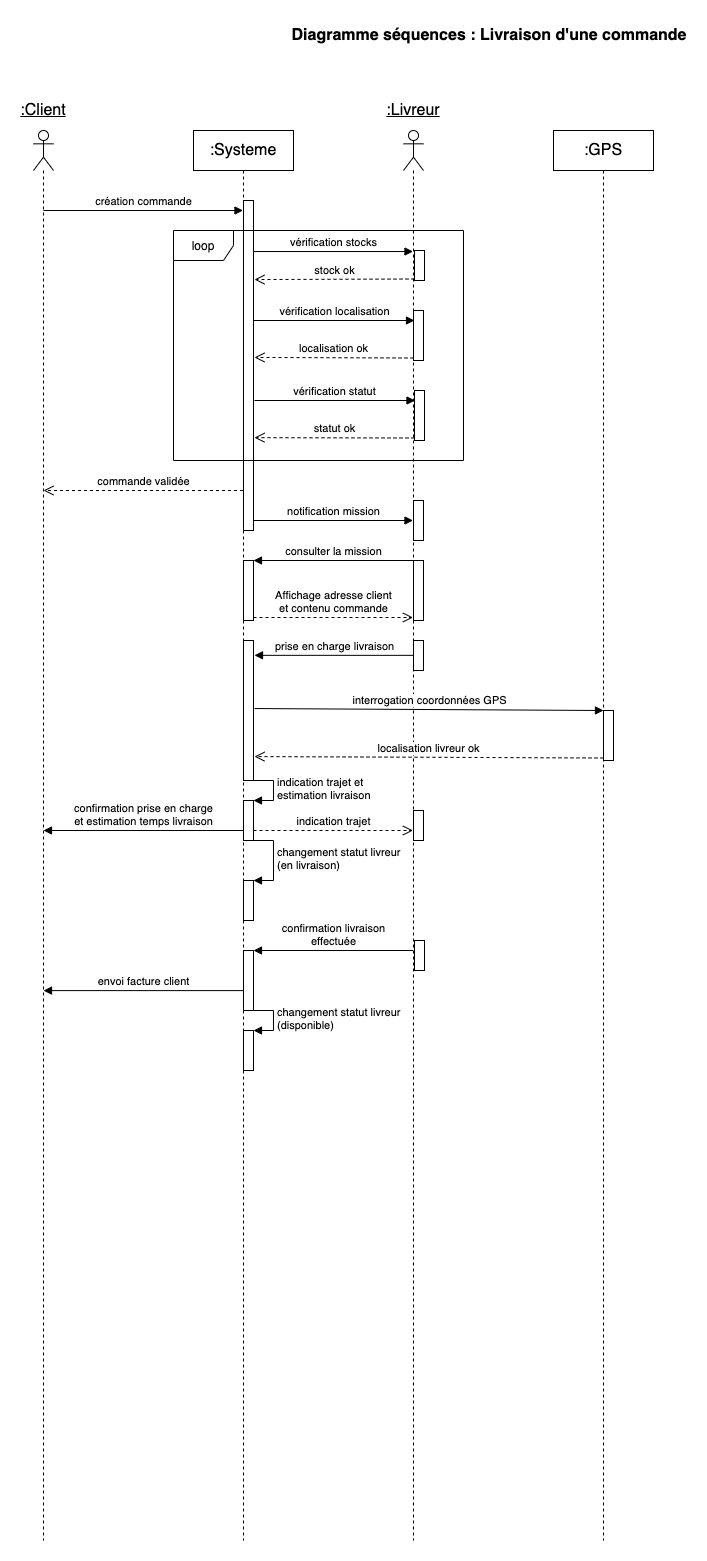

The diagram above was exported from draw.io. Its source (the exported page's mxGraphModel, read from the mxfile embedded in the PNG):
<mxGraphModel dx="3234" dy="658" grid="1" gridSize="10" guides="1" tooltips="1" connect="1" arrows="1" fold="1" page="1" pageScale="1" pageWidth="1169" pageHeight="827" math="0" shadow="0">
  <root>
    <mxCell id="QSEvgOYXUv1Qsc_4I6E5-0" />
    <mxCell id="QSEvgOYXUv1Qsc_4I6E5-1" parent="QSEvgOYXUv1Qsc_4I6E5-0" />
    <mxCell id="QSEvgOYXUv1Qsc_4I6E5-2" value="Diagramme séquences : Livraison d'une commande" style="text;align=center;fontStyle=1;verticalAlign=middle;spacingLeft=3;spacingRight=3;strokeColor=none;rotatable=0;points=[[0,0.5],[1,0.5]];portConstraint=eastwest;fontSize=16;" parent="QSEvgOYXUv1Qsc_4I6E5-1" vertex="1">
      <mxGeometry x="-624" y="50" width="80" height="26" as="geometry" />
    </mxCell>
    <mxCell id="QSEvgOYXUv1Qsc_4I6E5-3" value=":Systeme" style="shape=umlLifeline;perimeter=lifelinePerimeter;whiteSpace=wrap;html=1;container=1;collapsible=0;recursiveResize=0;outlineConnect=0;fontSize=16;" parent="QSEvgOYXUv1Qsc_4I6E5-1" vertex="1">
      <mxGeometry x="-880" y="160" width="100" height="1410" as="geometry" />
    </mxCell>
    <mxCell id="QSEvgOYXUv1Qsc_4I6E5-4" value="" style="shape=umlLifeline;participant=umlActor;perimeter=lifelinePerimeter;whiteSpace=wrap;html=1;container=1;collapsible=0;recursiveResize=0;verticalAlign=top;spacingTop=36;outlineConnect=0;fontSize=16;" parent="QSEvgOYXUv1Qsc_4I6E5-1" vertex="1">
      <mxGeometry x="-670" y="160" width="20" height="1410" as="geometry" />
    </mxCell>
    <mxCell id="2QV_ADQtAiyf48y8gHb5-6" value="" style="html=1;points=[];perimeter=orthogonalPerimeter;" parent="QSEvgOYXUv1Qsc_4I6E5-4" vertex="1">
      <mxGeometry x="10" y="180" width="10" height="50" as="geometry" />
    </mxCell>
    <mxCell id="2QV_ADQtAiyf48y8gHb5-14" value="" style="html=1;points=[];perimeter=orthogonalPerimeter;" parent="QSEvgOYXUv1Qsc_4I6E5-4" vertex="1">
      <mxGeometry x="10" y="370" width="10" height="40" as="geometry" />
    </mxCell>
    <mxCell id="LC7kQcHEV7gAZ8SHMNpF-1" value="" style="html=1;points=[];perimeter=orthogonalPerimeter;" parent="QSEvgOYXUv1Qsc_4I6E5-4" vertex="1">
      <mxGeometry x="10" y="430" width="10" height="60" as="geometry" />
    </mxCell>
    <mxCell id="QSEvgOYXUv1Qsc_4I6E5-5" value="&lt;u&gt;:Livreur&lt;/u&gt;" style="text;html=1;strokeColor=none;fillColor=none;align=center;verticalAlign=middle;whiteSpace=wrap;rounded=0;fontSize=16;" parent="QSEvgOYXUv1Qsc_4I6E5-1" vertex="1">
      <mxGeometry x="-680" y="130" width="40" height="20" as="geometry" />
    </mxCell>
    <mxCell id="r9DV0YMLncWBOaOL2MWT-4" value=":GPS" style="shape=umlLifeline;perimeter=lifelinePerimeter;whiteSpace=wrap;html=1;container=1;collapsible=0;recursiveResize=0;outlineConnect=0;fontSize=16;" parent="QSEvgOYXUv1Qsc_4I6E5-1" vertex="1">
      <mxGeometry x="-520" y="160" width="100" height="1410" as="geometry" />
    </mxCell>
    <mxCell id="2QV_ADQtAiyf48y8gHb5-0" value="création commande" style="html=1;verticalAlign=bottom;endArrow=block;" parent="QSEvgOYXUv1Qsc_4I6E5-1" target="QSEvgOYXUv1Qsc_4I6E5-3" edge="1">
      <mxGeometry width="80" relative="1" as="geometry">
        <mxPoint x="-1030" y="240" as="sourcePoint" />
        <mxPoint x="-950" y="240" as="targetPoint" />
      </mxGeometry>
    </mxCell>
    <mxCell id="2QV_ADQtAiyf48y8gHb5-1" value="" style="html=1;points=[];perimeter=orthogonalPerimeter;" parent="QSEvgOYXUv1Qsc_4I6E5-1" vertex="1">
      <mxGeometry x="-830" y="230" width="10" height="330" as="geometry" />
    </mxCell>
    <mxCell id="2QV_ADQtAiyf48y8gHb5-2" value="" style="html=1;points=[];perimeter=orthogonalPerimeter;" parent="QSEvgOYXUv1Qsc_4I6E5-1" vertex="1">
      <mxGeometry x="-659" y="280" width="10" height="30" as="geometry" />
    </mxCell>
    <mxCell id="2QV_ADQtAiyf48y8gHb5-3" value="vérification stocks" style="html=1;verticalAlign=bottom;endArrow=block;exitX=0.9;exitY=0.094;exitDx=0;exitDy=0;exitPerimeter=0;" parent="QSEvgOYXUv1Qsc_4I6E5-1" target="QSEvgOYXUv1Qsc_4I6E5-4" edge="1">
      <mxGeometry relative="1" as="geometry">
        <mxPoint x="-820" y="281.02" as="sourcePoint" />
      </mxGeometry>
    </mxCell>
    <mxCell id="2QV_ADQtAiyf48y8gHb5-4" value="stock ok" style="html=1;verticalAlign=bottom;endArrow=open;dashed=1;endSize=8;exitX=0;exitY=0.95;entryX=1;entryY=0.179;entryDx=0;entryDy=0;entryPerimeter=0;" parent="QSEvgOYXUv1Qsc_4I6E5-1" source="2QV_ADQtAiyf48y8gHb5-2" edge="1">
      <mxGeometry relative="1" as="geometry">
        <mxPoint x="-819" y="309.06999999999994" as="targetPoint" />
      </mxGeometry>
    </mxCell>
    <mxCell id="2QV_ADQtAiyf48y8gHb5-10" value="vérification statut" style="html=1;verticalAlign=bottom;endArrow=block;exitX=0.9;exitY=0.094;exitDx=0;exitDy=0;exitPerimeter=0;" parent="QSEvgOYXUv1Qsc_4I6E5-1" edge="1">
      <mxGeometry relative="1" as="geometry">
        <mxPoint x="-819" y="430" as="sourcePoint" />
        <mxPoint x="-658.5" y="430" as="targetPoint" />
      </mxGeometry>
    </mxCell>
    <mxCell id="2QV_ADQtAiyf48y8gHb5-11" value="statut ok" style="html=1;verticalAlign=bottom;endArrow=open;dashed=1;endSize=8;exitX=0;exitY=0.95;entryX=1;entryY=0.658;entryDx=0;entryDy=0;entryPerimeter=0;" parent="QSEvgOYXUv1Qsc_4I6E5-1" source="2QV_ADQtAiyf48y8gHb5-9" edge="1">
      <mxGeometry relative="1" as="geometry">
        <mxPoint x="-819" y="467.1400000000001" as="targetPoint" />
      </mxGeometry>
    </mxCell>
    <mxCell id="2QV_ADQtAiyf48y8gHb5-12" value="commande validée" style="html=1;verticalAlign=bottom;endArrow=open;dashed=1;endSize=8;" parent="QSEvgOYXUv1Qsc_4I6E5-1" source="QSEvgOYXUv1Qsc_4I6E5-3" edge="1">
      <mxGeometry relative="1" as="geometry">
        <mxPoint x="-950" y="520" as="sourcePoint" />
        <mxPoint x="-1030" y="520" as="targetPoint" />
      </mxGeometry>
    </mxCell>
    <mxCell id="2QV_ADQtAiyf48y8gHb5-13" value="notification mission" style="html=1;verticalAlign=bottom;endArrow=block;" parent="QSEvgOYXUv1Qsc_4I6E5-1" target="QSEvgOYXUv1Qsc_4I6E5-4" edge="1">
      <mxGeometry width="80" relative="1" as="geometry">
        <mxPoint x="-820" y="550" as="sourcePoint" />
        <mxPoint x="-740" y="550" as="targetPoint" />
      </mxGeometry>
    </mxCell>
    <mxCell id="2QV_ADQtAiyf48y8gHb5-15" value="" style="shape=umlLifeline;participant=umlActor;perimeter=lifelinePerimeter;whiteSpace=wrap;html=1;container=1;collapsible=0;recursiveResize=0;verticalAlign=top;spacingTop=36;outlineConnect=0;" parent="QSEvgOYXUv1Qsc_4I6E5-1" vertex="1">
      <mxGeometry x="-1040" y="160" width="20" height="1410" as="geometry" />
    </mxCell>
    <mxCell id="2QV_ADQtAiyf48y8gHb5-17" value="&lt;u&gt;:Client&lt;/u&gt;" style="text;html=1;strokeColor=none;fillColor=none;align=center;verticalAlign=middle;whiteSpace=wrap;rounded=0;fontSize=16;" parent="QSEvgOYXUv1Qsc_4I6E5-1" vertex="1">
      <mxGeometry x="-1050" y="130" width="40" height="20" as="geometry" />
    </mxCell>
    <mxCell id="2QV_ADQtAiyf48y8gHb5-19" value="" style="html=1;points=[];perimeter=orthogonalPerimeter;" parent="QSEvgOYXUv1Qsc_4I6E5-1" vertex="1">
      <mxGeometry x="-830" y="590" width="10" height="60" as="geometry" />
    </mxCell>
    <mxCell id="2QV_ADQtAiyf48y8gHb5-20" value="consulter la mission" style="html=1;verticalAlign=bottom;endArrow=block;entryX=1;entryY=0;" parent="QSEvgOYXUv1Qsc_4I6E5-1" source="QSEvgOYXUv1Qsc_4I6E5-4" target="2QV_ADQtAiyf48y8gHb5-19" edge="1">
      <mxGeometry relative="1" as="geometry">
        <mxPoint x="-760" y="590" as="sourcePoint" />
      </mxGeometry>
    </mxCell>
    <mxCell id="2QV_ADQtAiyf48y8gHb5-21" value="Affichage adresse client&lt;br&gt;et contenu commande" style="html=1;verticalAlign=bottom;endArrow=open;dashed=1;endSize=8;exitX=1;exitY=0.95;" parent="QSEvgOYXUv1Qsc_4I6E5-1" source="2QV_ADQtAiyf48y8gHb5-19" target="QSEvgOYXUv1Qsc_4I6E5-4" edge="1">
      <mxGeometry relative="1" as="geometry">
        <mxPoint x="-680" y="647" as="targetPoint" />
      </mxGeometry>
    </mxCell>
    <mxCell id="2QV_ADQtAiyf48y8gHb5-23" value="prise en charge livraison" style="html=1;verticalAlign=bottom;endArrow=block;entryX=1.1;entryY=0.106;entryDx=0;entryDy=0;entryPerimeter=0;" parent="QSEvgOYXUv1Qsc_4I6E5-1" source="QSEvgOYXUv1Qsc_4I6E5-4" target="2QV_ADQtAiyf48y8gHb5-25" edge="1">
      <mxGeometry relative="1" as="geometry">
        <mxPoint x="-760" y="690" as="sourcePoint" />
        <mxPoint x="-820" y="690" as="targetPoint" />
      </mxGeometry>
    </mxCell>
    <mxCell id="2QV_ADQtAiyf48y8gHb5-25" value="" style="html=1;points=[];perimeter=orthogonalPerimeter;" parent="QSEvgOYXUv1Qsc_4I6E5-1" vertex="1">
      <mxGeometry x="-830" y="670" width="10" height="140" as="geometry" />
    </mxCell>
    <mxCell id="2QV_ADQtAiyf48y8gHb5-26" value="" style="html=1;points=[];perimeter=orthogonalPerimeter;" parent="QSEvgOYXUv1Qsc_4I6E5-1" vertex="1">
      <mxGeometry x="-470" y="740" width="10" height="50" as="geometry" />
    </mxCell>
    <mxCell id="2QV_ADQtAiyf48y8gHb5-27" value="interrogation coordonnées GPS" style="html=1;verticalAlign=bottom;endArrow=block;entryX=0;entryY=0;exitX=1.1;exitY=0.486;exitDx=0;exitDy=0;exitPerimeter=0;" parent="QSEvgOYXUv1Qsc_4I6E5-1" source="2QV_ADQtAiyf48y8gHb5-25" target="2QV_ADQtAiyf48y8gHb5-26" edge="1">
      <mxGeometry relative="1" as="geometry">
        <mxPoint x="-540" y="740" as="sourcePoint" />
      </mxGeometry>
    </mxCell>
    <mxCell id="2QV_ADQtAiyf48y8gHb5-28" value="localisation livreur ok" style="html=1;verticalAlign=bottom;endArrow=open;dashed=1;endSize=8;exitX=0;exitY=0.95;entryX=1.1;entryY=0.829;entryDx=0;entryDy=0;entryPerimeter=0;" parent="QSEvgOYXUv1Qsc_4I6E5-1" source="2QV_ADQtAiyf48y8gHb5-26" target="2QV_ADQtAiyf48y8gHb5-25" edge="1">
      <mxGeometry relative="1" as="geometry">
        <mxPoint x="-540" y="816" as="targetPoint" />
      </mxGeometry>
    </mxCell>
    <mxCell id="2QV_ADQtAiyf48y8gHb5-29" value="" style="html=1;points=[];perimeter=orthogonalPerimeter;" parent="QSEvgOYXUv1Qsc_4I6E5-1" vertex="1">
      <mxGeometry x="-830" y="830" width="10" height="40" as="geometry" />
    </mxCell>
    <mxCell id="2QV_ADQtAiyf48y8gHb5-30" value="indication trajet et&lt;br&gt;estimation livraison" style="edgeStyle=orthogonalEdgeStyle;html=1;align=left;spacingLeft=2;endArrow=block;rounded=0;entryX=1;entryY=0;" parent="QSEvgOYXUv1Qsc_4I6E5-1" target="2QV_ADQtAiyf48y8gHb5-29" edge="1">
      <mxGeometry relative="1" as="geometry">
        <mxPoint x="-825" y="810" as="sourcePoint" />
        <Array as="points">
          <mxPoint x="-800" y="810" />
        </Array>
      </mxGeometry>
    </mxCell>
    <mxCell id="2QV_ADQtAiyf48y8gHb5-32" value="confirmation prise en charge&lt;br&gt;et estimation temps livraison" style="html=1;verticalAlign=bottom;endArrow=block;entryX=1;entryY=0;" parent="QSEvgOYXUv1Qsc_4I6E5-1" edge="1">
      <mxGeometry relative="1" as="geometry">
        <mxPoint x="-830.5" y="860" as="sourcePoint" />
        <mxPoint x="-1030" y="860" as="targetPoint" />
      </mxGeometry>
    </mxCell>
    <mxCell id="2QV_ADQtAiyf48y8gHb5-34" value="" style="html=1;points=[];perimeter=orthogonalPerimeter;" parent="QSEvgOYXUv1Qsc_4I6E5-1" vertex="1">
      <mxGeometry x="-830" y="910" width="10" height="40" as="geometry" />
    </mxCell>
    <mxCell id="2QV_ADQtAiyf48y8gHb5-35" value="changement statut livreur&lt;br&gt;(en livraison)" style="edgeStyle=orthogonalEdgeStyle;html=1;align=left;spacingLeft=2;endArrow=block;rounded=0;entryX=1;entryY=0;" parent="QSEvgOYXUv1Qsc_4I6E5-1" target="2QV_ADQtAiyf48y8gHb5-34" edge="1">
      <mxGeometry relative="1" as="geometry">
        <mxPoint x="-825" y="870" as="sourcePoint" />
        <Array as="points">
          <mxPoint x="-800" y="870" />
        </Array>
      </mxGeometry>
    </mxCell>
    <mxCell id="2QV_ADQtAiyf48y8gHb5-36" value="" style="html=1;points=[];perimeter=orthogonalPerimeter;" parent="QSEvgOYXUv1Qsc_4I6E5-1" vertex="1">
      <mxGeometry x="-830" y="980" width="10" height="60" as="geometry" />
    </mxCell>
    <mxCell id="2QV_ADQtAiyf48y8gHb5-37" value="confirmation livraison&lt;br&gt;effectuée" style="html=1;verticalAlign=bottom;endArrow=block;entryX=1;entryY=0;" parent="QSEvgOYXUv1Qsc_4I6E5-1" source="QSEvgOYXUv1Qsc_4I6E5-4" target="2QV_ADQtAiyf48y8gHb5-36" edge="1">
      <mxGeometry relative="1" as="geometry">
        <mxPoint x="-760" y="980" as="sourcePoint" />
      </mxGeometry>
    </mxCell>
    <mxCell id="2QV_ADQtAiyf48y8gHb5-39" value="" style="html=1;points=[];perimeter=orthogonalPerimeter;" parent="QSEvgOYXUv1Qsc_4I6E5-1" vertex="1">
      <mxGeometry x="-830" y="1060" width="10" height="40" as="geometry" />
    </mxCell>
    <mxCell id="2QV_ADQtAiyf48y8gHb5-40" value="changement statut livreur&lt;br&gt;(disponible)" style="edgeStyle=orthogonalEdgeStyle;html=1;align=left;spacingLeft=2;endArrow=block;rounded=0;entryX=1;entryY=0;" parent="QSEvgOYXUv1Qsc_4I6E5-1" target="2QV_ADQtAiyf48y8gHb5-39" edge="1">
      <mxGeometry relative="1" as="geometry">
        <mxPoint x="-825" y="1040" as="sourcePoint" />
        <Array as="points">
          <mxPoint x="-800" y="1040" />
        </Array>
      </mxGeometry>
    </mxCell>
    <mxCell id="2QV_ADQtAiyf48y8gHb5-42" value="envoi facture client" style="html=1;verticalAlign=bottom;endArrow=block;entryX=0.5;entryY=0.61;entryDx=0;entryDy=0;entryPerimeter=0;" parent="QSEvgOYXUv1Qsc_4I6E5-1" source="QSEvgOYXUv1Qsc_4I6E5-3" target="2QV_ADQtAiyf48y8gHb5-15" edge="1">
      <mxGeometry relative="1" as="geometry">
        <mxPoint x="-960" y="1020" as="sourcePoint" />
        <mxPoint x="-1020" y="1020" as="targetPoint" />
      </mxGeometry>
    </mxCell>
    <mxCell id="2QV_ADQtAiyf48y8gHb5-7" value="vérification localisation" style="html=1;verticalAlign=bottom;endArrow=block;exitX=0.9;exitY=0.094;exitDx=0;exitDy=0;exitPerimeter=0;" parent="QSEvgOYXUv1Qsc_4I6E5-1" edge="1">
      <mxGeometry relative="1" as="geometry">
        <mxPoint x="-819.5" y="350" as="sourcePoint" />
        <mxPoint x="-659" y="350" as="targetPoint" />
      </mxGeometry>
    </mxCell>
    <mxCell id="2QV_ADQtAiyf48y8gHb5-8" value="localisation ok" style="html=1;verticalAlign=bottom;endArrow=open;dashed=1;endSize=8;exitX=0;exitY=0.95;entryX=1;entryY=0.415;entryDx=0;entryDy=0;entryPerimeter=0;" parent="QSEvgOYXUv1Qsc_4I6E5-1" source="2QV_ADQtAiyf48y8gHb5-6" edge="1">
      <mxGeometry relative="1" as="geometry">
        <mxPoint x="-819" y="386.95000000000005" as="targetPoint" />
      </mxGeometry>
    </mxCell>
    <mxCell id="2QV_ADQtAiyf48y8gHb5-9" value="" style="html=1;points=[];perimeter=orthogonalPerimeter;" parent="QSEvgOYXUv1Qsc_4I6E5-1" vertex="1">
      <mxGeometry x="-659" y="420" width="10" height="50" as="geometry" />
    </mxCell>
    <mxCell id="LC7kQcHEV7gAZ8SHMNpF-0" value="loop" style="shape=umlFrame;whiteSpace=wrap;html=1;" parent="QSEvgOYXUv1Qsc_4I6E5-1" vertex="1">
      <mxGeometry x="-900" y="260" width="290" height="230" as="geometry" />
    </mxCell>
    <mxCell id="aWDFgpCd6C1xvR6o7XVF-0" value="" style="html=1;points=[];perimeter=orthogonalPerimeter;" vertex="1" parent="QSEvgOYXUv1Qsc_4I6E5-1">
      <mxGeometry x="-660" y="670" width="10" height="30" as="geometry" />
    </mxCell>
    <mxCell id="aWDFgpCd6C1xvR6o7XVF-1" value="indication trajet" style="html=1;verticalAlign=bottom;endArrow=open;dashed=1;endSize=8;exitX=1;exitY=0.75;exitDx=0;exitDy=0;exitPerimeter=0;" edge="1" parent="QSEvgOYXUv1Qsc_4I6E5-1" source="2QV_ADQtAiyf48y8gHb5-29" target="QSEvgOYXUv1Qsc_4I6E5-4">
      <mxGeometry relative="1" as="geometry">
        <mxPoint x="-650" y="849.5" as="targetPoint" />
        <mxPoint x="-809.5" y="849.5" as="sourcePoint" />
      </mxGeometry>
    </mxCell>
    <mxCell id="aWDFgpCd6C1xvR6o7XVF-2" value="" style="html=1;points=[];perimeter=orthogonalPerimeter;" vertex="1" parent="QSEvgOYXUv1Qsc_4I6E5-1">
      <mxGeometry x="-660" y="840" width="10" height="30" as="geometry" />
    </mxCell>
    <mxCell id="aWDFgpCd6C1xvR6o7XVF-3" value="" style="html=1;points=[];perimeter=orthogonalPerimeter;" vertex="1" parent="QSEvgOYXUv1Qsc_4I6E5-1">
      <mxGeometry x="-659" y="970" width="10" height="30" as="geometry" />
    </mxCell>
  </root>
</mxGraphModel>